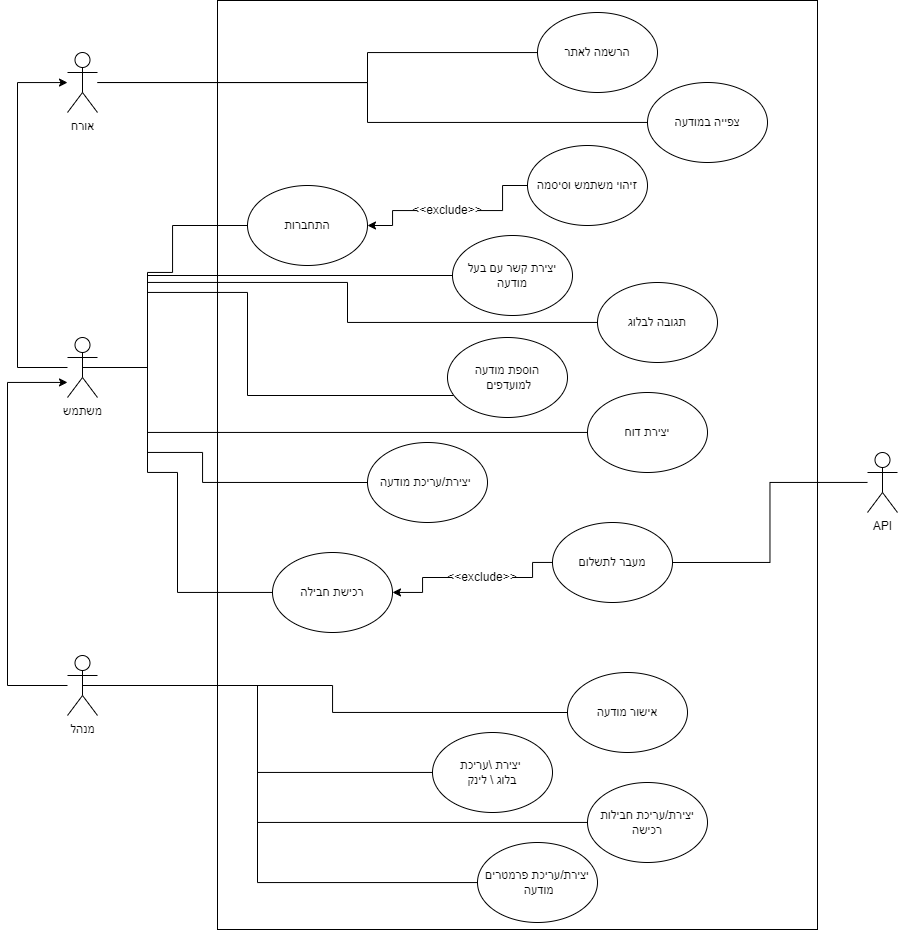

The diagram above was exported from draw.io. Its source (the exported page's mxGraphModel, read from the mxfile embedded in the PNG):
<mxGraphModel dx="1924" dy="1019" grid="1" gridSize="10" guides="1" tooltips="1" connect="1" arrows="1" fold="1" page="1" pageScale="1" pageWidth="827" pageHeight="1169" math="0" shadow="0">
  <root>
    <mxCell id="mXzAROu35clqaHluTEV_-0" />
    <mxCell id="mXzAROu35clqaHluTEV_-1" parent="mXzAROu35clqaHluTEV_-0" />
    <mxCell id="mXzAROu35clqaHluTEV_-2" value="" style="rounded=0;whiteSpace=wrap;html=1;" parent="mXzAROu35clqaHluTEV_-1" vertex="1">
      <mxGeometry x="360" y="68" width="600" height="929" as="geometry" />
    </mxCell>
    <mxCell id="mXzAROu35clqaHluTEV_-33" style="edgeStyle=orthogonalEdgeStyle;rounded=0;orthogonalLoop=1;jettySize=auto;html=1;entryX=0.5;entryY=0.5;entryDx=0;entryDy=0;entryPerimeter=0;endArrow=none;endFill=0;" parent="mXzAROu35clqaHluTEV_-1" source="mXzAROu35clqaHluTEV_-3" target="mXzAROu35clqaHluTEV_-29" edge="1">
      <mxGeometry relative="1" as="geometry">
        <Array as="points">
          <mxPoint x="400" y="840" />
          <mxPoint x="400" y="753" />
        </Array>
      </mxGeometry>
    </mxCell>
    <mxCell id="mXzAROu35clqaHluTEV_-3" value="יצירת \עריכת &lt;br&gt;בלוג \ לינק" style="ellipse;whiteSpace=wrap;html=1;" parent="mXzAROu35clqaHluTEV_-1" vertex="1">
      <mxGeometry x="575" y="800" width="120" height="80" as="geometry" />
    </mxCell>
    <mxCell id="mXzAROu35clqaHluTEV_-4" value="אישור מודעה" style="ellipse;whiteSpace=wrap;html=1;" parent="mXzAROu35clqaHluTEV_-1" vertex="1">
      <mxGeometry x="710" y="740" width="120" height="80" as="geometry" />
    </mxCell>
    <mxCell id="mXzAROu35clqaHluTEV_-12" style="edgeStyle=orthogonalEdgeStyle;rounded=0;orthogonalLoop=1;jettySize=auto;html=1;startArrow=none;" parent="mXzAROu35clqaHluTEV_-1" source="mXzAROu35clqaHluTEV_-23" target="mXzAROu35clqaHluTEV_-7" edge="1">
      <mxGeometry relative="1" as="geometry" />
    </mxCell>
    <mxCell id="mXzAROu35clqaHluTEV_-6" value="זיהוי משתמש וסיסמה" style="ellipse;whiteSpace=wrap;html=1;" parent="mXzAROu35clqaHluTEV_-1" vertex="1">
      <mxGeometry x="670" y="213" width="120" height="80" as="geometry" />
    </mxCell>
    <mxCell id="mXzAROu35clqaHluTEV_-7" value="התחברות" style="ellipse;whiteSpace=wrap;html=1;" parent="mXzAROu35clqaHluTEV_-1" vertex="1">
      <mxGeometry x="390" y="253" width="120" height="80" as="geometry" />
    </mxCell>
    <mxCell id="mXzAROu35clqaHluTEV_-18" style="edgeStyle=orthogonalEdgeStyle;rounded=0;orthogonalLoop=1;jettySize=auto;html=1;endArrow=none;endFill=0;" parent="mXzAROu35clqaHluTEV_-1" source="mXzAROu35clqaHluTEV_-9" target="mXzAROu35clqaHluTEV_-7" edge="1">
      <mxGeometry relative="1" as="geometry">
        <Array as="points">
          <mxPoint x="290" y="435" />
          <mxPoint x="290" y="340" />
          <mxPoint x="315" y="340" />
          <mxPoint x="315" y="293" />
        </Array>
      </mxGeometry>
    </mxCell>
    <mxCell id="3rsmZ1r7E34_kIWA9hc0-3" style="edgeStyle=orthogonalEdgeStyle;rounded=0;orthogonalLoop=1;jettySize=auto;html=1;endArrow=classic;endFill=1;" parent="mXzAROu35clqaHluTEV_-1" source="mXzAROu35clqaHluTEV_-9" target="3rsmZ1r7E34_kIWA9hc0-1" edge="1">
      <mxGeometry relative="1" as="geometry">
        <Array as="points">
          <mxPoint x="160" y="435" />
          <mxPoint x="160" y="150" />
        </Array>
      </mxGeometry>
    </mxCell>
    <mxCell id="mXzAROu35clqaHluTEV_-9" value="משתמש" style="shape=umlActor;verticalLabelPosition=bottom;verticalAlign=top;html=1;outlineConnect=0;" parent="mXzAROu35clqaHluTEV_-1" vertex="1">
      <mxGeometry x="210" y="405" width="30" height="60" as="geometry" />
    </mxCell>
    <mxCell id="mXzAROu35clqaHluTEV_-25" style="edgeStyle=orthogonalEdgeStyle;rounded=0;orthogonalLoop=1;jettySize=auto;html=1;entryX=0;entryY=0.5;entryDx=0;entryDy=0;endArrow=none;endFill=0;" parent="mXzAROu35clqaHluTEV_-1" source="mXzAROu35clqaHluTEV_-9" target="mXzAROu35clqaHluTEV_-17" edge="1">
      <mxGeometry relative="1" as="geometry">
        <Array as="points">
          <mxPoint x="290" y="435" />
          <mxPoint x="290" y="520" />
          <mxPoint x="345" y="520" />
          <mxPoint x="345" y="550" />
        </Array>
      </mxGeometry>
    </mxCell>
    <mxCell id="mXzAROu35clqaHluTEV_-19" style="edgeStyle=orthogonalEdgeStyle;rounded=0;orthogonalLoop=1;jettySize=auto;html=1;endArrow=none;endFill=0;" parent="mXzAROu35clqaHluTEV_-1" source="mXzAROu35clqaHluTEV_-16" target="mXzAROu35clqaHluTEV_-9" edge="1">
      <mxGeometry relative="1" as="geometry">
        <Array as="points">
          <mxPoint x="290" y="343" />
          <mxPoint x="290" y="435" />
        </Array>
      </mxGeometry>
    </mxCell>
    <mxCell id="mXzAROu35clqaHluTEV_-16" value="יצירת קשר עם בעל מודעה" style="ellipse;whiteSpace=wrap;html=1;" parent="mXzAROu35clqaHluTEV_-1" vertex="1">
      <mxGeometry x="595" y="303" width="120" height="80" as="geometry" />
    </mxCell>
    <mxCell id="mXzAROu35clqaHluTEV_-17" value="יצירת/עריכת מודעה&amp;nbsp;" style="ellipse;whiteSpace=wrap;html=1;" parent="mXzAROu35clqaHluTEV_-1" vertex="1">
      <mxGeometry x="510" y="510" width="120" height="80" as="geometry" />
    </mxCell>
    <mxCell id="M3RrUB4f3u7m21AZcuuG-10" style="edgeStyle=orthogonalEdgeStyle;rounded=0;orthogonalLoop=1;jettySize=auto;html=1;startArrow=none;startFill=0;endArrow=none;endFill=0;" parent="mXzAROu35clqaHluTEV_-1" source="mXzAROu35clqaHluTEV_-20" target="mXzAROu35clqaHluTEV_-9" edge="1">
      <mxGeometry relative="1" as="geometry">
        <mxPoint x="250" y="350" as="targetPoint" />
        <Array as="points">
          <mxPoint x="490" y="390" />
          <mxPoint x="490" y="350" />
          <mxPoint x="290" y="350" />
          <mxPoint x="290" y="435" />
        </Array>
      </mxGeometry>
    </mxCell>
    <mxCell id="mXzAROu35clqaHluTEV_-20" value="תגובה לבלוג" style="ellipse;whiteSpace=wrap;html=1;" parent="mXzAROu35clqaHluTEV_-1" vertex="1">
      <mxGeometry x="740" y="350" width="120" height="80" as="geometry" />
    </mxCell>
    <mxCell id="mXzAROu35clqaHluTEV_-23" value="&amp;lt;&amp;lt;exclude&amp;gt;&amp;gt;" style="text;html=1;strokeColor=none;fillColor=none;align=center;verticalAlign=middle;whiteSpace=wrap;rounded=0;" parent="mXzAROu35clqaHluTEV_-1" vertex="1">
      <mxGeometry x="560" y="263" width="60" height="30" as="geometry" />
    </mxCell>
    <mxCell id="mXzAROu35clqaHluTEV_-24" value="" style="edgeStyle=orthogonalEdgeStyle;rounded=0;orthogonalLoop=1;jettySize=auto;html=1;endArrow=none;" parent="mXzAROu35clqaHluTEV_-1" source="mXzAROu35clqaHluTEV_-6" target="mXzAROu35clqaHluTEV_-23" edge="1">
      <mxGeometry relative="1" as="geometry">
        <mxPoint x="670" y="253" as="sourcePoint" />
        <mxPoint x="510" y="293" as="targetPoint" />
      </mxGeometry>
    </mxCell>
    <mxCell id="mXzAROu35clqaHluTEV_-30" style="edgeStyle=orthogonalEdgeStyle;rounded=0;orthogonalLoop=1;jettySize=auto;html=1;endArrow=classic;endFill=1;" parent="mXzAROu35clqaHluTEV_-1" source="mXzAROu35clqaHluTEV_-29" target="mXzAROu35clqaHluTEV_-9" edge="1">
      <mxGeometry relative="1" as="geometry">
        <Array as="points">
          <mxPoint x="150" y="753" />
          <mxPoint x="150" y="450" />
        </Array>
      </mxGeometry>
    </mxCell>
    <mxCell id="mXzAROu35clqaHluTEV_-32" style="edgeStyle=orthogonalEdgeStyle;rounded=0;orthogonalLoop=1;jettySize=auto;html=1;entryX=0;entryY=0.5;entryDx=0;entryDy=0;endArrow=none;endFill=0;" parent="mXzAROu35clqaHluTEV_-1" source="mXzAROu35clqaHluTEV_-29" target="mXzAROu35clqaHluTEV_-4" edge="1">
      <mxGeometry relative="1" as="geometry" />
    </mxCell>
    <mxCell id="mXzAROu35clqaHluTEV_-29" value="מנהל" style="shape=umlActor;verticalLabelPosition=bottom;verticalAlign=top;html=1;outlineConnect=0;" parent="mXzAROu35clqaHluTEV_-1" vertex="1">
      <mxGeometry x="210" y="723" width="30" height="60" as="geometry" />
    </mxCell>
    <mxCell id="mXzAROu35clqaHluTEV_-48" style="edgeStyle=orthogonalEdgeStyle;rounded=0;orthogonalLoop=1;jettySize=auto;html=1;endArrow=none;endFill=0;" parent="mXzAROu35clqaHluTEV_-1" source="mXzAROu35clqaHluTEV_-44" target="mXzAROu35clqaHluTEV_-9" edge="1">
      <mxGeometry relative="1" as="geometry">
        <Array as="points">
          <mxPoint x="390" y="463" />
          <mxPoint x="390" y="360" />
          <mxPoint x="290" y="360" />
          <mxPoint x="290" y="435" />
        </Array>
      </mxGeometry>
    </mxCell>
    <mxCell id="mXzAROu35clqaHluTEV_-44" value="הוספת מודעה&lt;br&gt;&amp;nbsp;למועדפים" style="ellipse;whiteSpace=wrap;html=1;" parent="mXzAROu35clqaHluTEV_-1" vertex="1">
      <mxGeometry x="590" y="405" width="120" height="80" as="geometry" />
    </mxCell>
    <mxCell id="3rsmZ1r7E34_kIWA9hc0-1" value="אורח" style="shape=umlActor;verticalLabelPosition=bottom;verticalAlign=top;html=1;outlineConnect=0;" parent="mXzAROu35clqaHluTEV_-1" vertex="1">
      <mxGeometry x="210" y="120" width="30" height="60" as="geometry" />
    </mxCell>
    <mxCell id="VAlTmK0QIi_CXBrrPOeo-3" style="edgeStyle=orthogonalEdgeStyle;rounded=0;orthogonalLoop=1;jettySize=auto;html=1;entryX=0.5;entryY=0.5;entryDx=0;entryDy=0;entryPerimeter=0;startArrow=none;startFill=0;endArrow=none;endFill=0;" parent="mXzAROu35clqaHluTEV_-1" source="VAlTmK0QIi_CXBrrPOeo-0" target="mXzAROu35clqaHluTEV_-29" edge="1">
      <mxGeometry relative="1" as="geometry">
        <Array as="points">
          <mxPoint x="400" y="890" />
          <mxPoint x="400" y="753" />
        </Array>
      </mxGeometry>
    </mxCell>
    <mxCell id="VAlTmK0QIi_CXBrrPOeo-0" value="יצירת/עריכת חבילות רכישה" style="ellipse;whiteSpace=wrap;html=1;" parent="mXzAROu35clqaHluTEV_-1" vertex="1">
      <mxGeometry x="730" y="850" width="120" height="80" as="geometry" />
    </mxCell>
    <mxCell id="VAlTmK0QIi_CXBrrPOeo-5" style="edgeStyle=orthogonalEdgeStyle;rounded=0;orthogonalLoop=1;jettySize=auto;html=1;startArrow=none;startFill=0;endArrow=none;endFill=0;" parent="mXzAROu35clqaHluTEV_-1" source="VAlTmK0QIi_CXBrrPOeo-2" target="mXzAROu35clqaHluTEV_-29" edge="1">
      <mxGeometry relative="1" as="geometry">
        <Array as="points">
          <mxPoint x="400" y="950" />
          <mxPoint x="400" y="753" />
        </Array>
      </mxGeometry>
    </mxCell>
    <mxCell id="VAlTmK0QIi_CXBrrPOeo-2" value="יצירת/עריכת פרמטרים&lt;br&gt;&amp;nbsp;מודעה" style="ellipse;whiteSpace=wrap;html=1;" parent="mXzAROu35clqaHluTEV_-1" vertex="1">
      <mxGeometry x="620" y="910" width="120" height="80" as="geometry" />
    </mxCell>
    <mxCell id="M3RrUB4f3u7m21AZcuuG-33" style="edgeStyle=orthogonalEdgeStyle;rounded=0;orthogonalLoop=1;jettySize=auto;html=1;startArrow=none;startFill=0;endArrow=none;endFill=0;" parent="mXzAROu35clqaHluTEV_-1" source="M3RrUB4f3u7m21AZcuuG-3" target="mXzAROu35clqaHluTEV_-9" edge="1">
      <mxGeometry relative="1" as="geometry">
        <Array as="points">
          <mxPoint x="320" y="660" />
          <mxPoint x="320" y="540" />
          <mxPoint x="290" y="540" />
          <mxPoint x="290" y="435" />
        </Array>
      </mxGeometry>
    </mxCell>
    <mxCell id="M3RrUB4f3u7m21AZcuuG-3" value="רכישת חבילה" style="ellipse;whiteSpace=wrap;html=1;" parent="mXzAROu35clqaHluTEV_-1" vertex="1">
      <mxGeometry x="415" y="620" width="120" height="80" as="geometry" />
    </mxCell>
    <mxCell id="M3RrUB4f3u7m21AZcuuG-4" style="edgeStyle=orthogonalEdgeStyle;rounded=0;orthogonalLoop=1;jettySize=auto;html=1;endArrow=classic;endFill=1;startArrow=none;" parent="mXzAROu35clqaHluTEV_-1" source="M3RrUB4f3u7m21AZcuuG-6" target="M3RrUB4f3u7m21AZcuuG-3" edge="1">
      <mxGeometry relative="1" as="geometry" />
    </mxCell>
    <mxCell id="M3RrUB4f3u7m21AZcuuG-5" value="מעבר לתשלום" style="ellipse;whiteSpace=wrap;html=1;" parent="mXzAROu35clqaHluTEV_-1" vertex="1">
      <mxGeometry x="695" y="590" width="120" height="80" as="geometry" />
    </mxCell>
    <mxCell id="M3RrUB4f3u7m21AZcuuG-6" value="&amp;lt;&amp;lt;exclude&amp;gt;&amp;gt;" style="text;html=1;strokeColor=none;fillColor=none;align=center;verticalAlign=middle;whiteSpace=wrap;rounded=0;" parent="mXzAROu35clqaHluTEV_-1" vertex="1">
      <mxGeometry x="595" y="630" width="60" height="30" as="geometry" />
    </mxCell>
    <mxCell id="M3RrUB4f3u7m21AZcuuG-7" value="" style="edgeStyle=orthogonalEdgeStyle;rounded=0;orthogonalLoop=1;jettySize=auto;html=1;endArrow=none;endFill=1;" parent="mXzAROu35clqaHluTEV_-1" source="M3RrUB4f3u7m21AZcuuG-5" target="M3RrUB4f3u7m21AZcuuG-6" edge="1">
      <mxGeometry relative="1" as="geometry">
        <mxPoint x="685" y="630" as="sourcePoint" />
        <mxPoint x="585" y="650" as="targetPoint" />
      </mxGeometry>
    </mxCell>
    <mxCell id="M3RrUB4f3u7m21AZcuuG-11" style="edgeStyle=orthogonalEdgeStyle;rounded=0;orthogonalLoop=1;jettySize=auto;html=1;startArrow=none;startFill=0;endArrow=none;endFill=0;" parent="mXzAROu35clqaHluTEV_-1" source="M3RrUB4f3u7m21AZcuuG-8" target="3rsmZ1r7E34_kIWA9hc0-1" edge="1">
      <mxGeometry relative="1" as="geometry">
        <Array as="points">
          <mxPoint x="510" y="190" />
          <mxPoint x="510" y="150" />
        </Array>
      </mxGeometry>
    </mxCell>
    <mxCell id="M3RrUB4f3u7m21AZcuuG-8" value="צפייה במודעה" style="ellipse;whiteSpace=wrap;html=1;" parent="mXzAROu35clqaHluTEV_-1" vertex="1">
      <mxGeometry x="790" y="150" width="120" height="80" as="geometry" />
    </mxCell>
    <mxCell id="M3RrUB4f3u7m21AZcuuG-19" style="edgeStyle=orthogonalEdgeStyle;rounded=0;orthogonalLoop=1;jettySize=auto;html=1;entryX=1;entryY=0.5;entryDx=0;entryDy=0;startArrow=none;startFill=0;endArrow=none;endFill=0;" parent="mXzAROu35clqaHluTEV_-1" source="M3RrUB4f3u7m21AZcuuG-18" target="M3RrUB4f3u7m21AZcuuG-5" edge="1">
      <mxGeometry relative="1" as="geometry" />
    </mxCell>
    <mxCell id="M3RrUB4f3u7m21AZcuuG-18" value="API" style="shape=umlActor;verticalLabelPosition=bottom;verticalAlign=top;html=1;outlineConnect=0;" parent="mXzAROu35clqaHluTEV_-1" vertex="1">
      <mxGeometry x="1010" y="520" width="30" height="60" as="geometry" />
    </mxCell>
    <mxCell id="Fi8muzVP-V-0AyPtudgU-2" style="edgeStyle=orthogonalEdgeStyle;rounded=0;orthogonalLoop=1;jettySize=auto;html=1;entryX=0.5;entryY=0.5;entryDx=0;entryDy=0;entryPerimeter=0;endArrow=none;endFill=0;" parent="mXzAROu35clqaHluTEV_-1" source="Fi8muzVP-V-0AyPtudgU-0" target="mXzAROu35clqaHluTEV_-9" edge="1">
      <mxGeometry relative="1" as="geometry">
        <Array as="points">
          <mxPoint x="290" y="500" />
          <mxPoint x="290" y="435" />
        </Array>
      </mxGeometry>
    </mxCell>
    <mxCell id="Fi8muzVP-V-0AyPtudgU-0" value="יצירת דוח" style="ellipse;whiteSpace=wrap;html=1;" parent="mXzAROu35clqaHluTEV_-1" vertex="1">
      <mxGeometry x="730" y="460" width="120" height="80" as="geometry" />
    </mxCell>
    <mxCell id="WnWxEY_wxNug_QHjXWY--1" style="edgeStyle=orthogonalEdgeStyle;rounded=0;orthogonalLoop=1;jettySize=auto;html=1;fontSize=11;endArrow=none;endFill=0;" edge="1" parent="mXzAROu35clqaHluTEV_-1" source="WnWxEY_wxNug_QHjXWY--0">
      <mxGeometry relative="1" as="geometry">
        <mxPoint x="240" y="150" as="targetPoint" />
        <Array as="points">
          <mxPoint x="510" y="120" />
          <mxPoint x="510" y="150" />
        </Array>
      </mxGeometry>
    </mxCell>
    <mxCell id="WnWxEY_wxNug_QHjXWY--0" value="הרשמה לאתר" style="ellipse;whiteSpace=wrap;html=1;" vertex="1" parent="mXzAROu35clqaHluTEV_-1">
      <mxGeometry x="680" y="80" width="120" height="80" as="geometry" />
    </mxCell>
  </root>
</mxGraphModel>